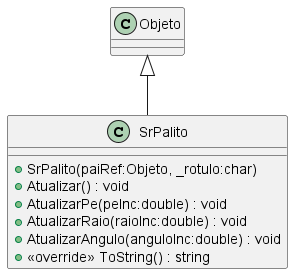

The diagram above was rendered by PlantUML. Its source (embedded in the PNG):
@startuml
class SrPalito {
    + SrPalito(paiRef:Objeto, _rotulo:char)
    + Atualizar() : void
    + AtualizarPe(peInc:double) : void
    + AtualizarRaio(raioInc:double) : void
    + AtualizarAngulo(anguloInc:double) : void
    + <<override>> ToString() : string
}
Objeto <|-- SrPalito
@enduml